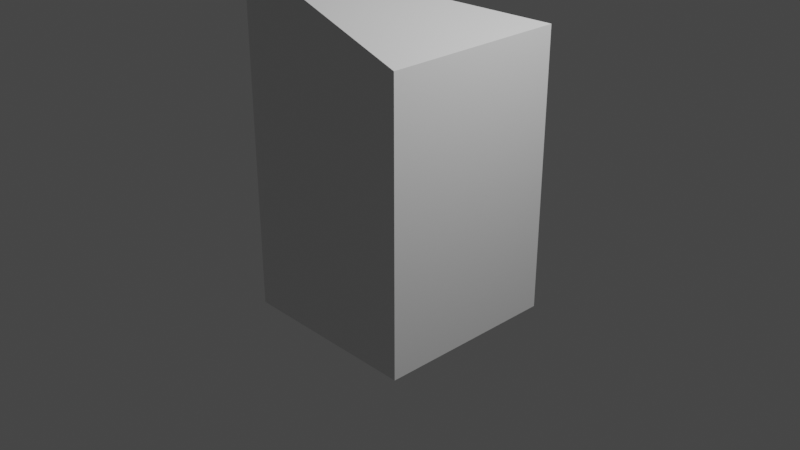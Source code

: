 # Source: Samplefile.blend  (saved by Blender 2.92.15; exported with 4.5.12 LTS)
import bpy
from mathutils import Matrix  # noqa: F401  (used for matrix-valued properties, if any)

bpy.ops.wm.read_factory_settings(use_empty=True)
scene = bpy.context.scene
scene.name = 'Scene'

# ---- collections
col_collection = bpy.data.collections.new('Collection'); scene.collection.children.link(col_collection)

# ---- materials (node trees are filled in below, after node groups)
mat_test = bpy.data.materials.new('Test')
mat_test.alpha_threshold = 0.0
mat_test.use_transparent_shadow = False
mat_test.line_color = (0.0, 0.0, 0.0, 1.0)

# ---- material node trees
mat_test.use_nodes = True; mat_test.node_tree.nodes.clear()
_N = mat_test.node_tree.nodes; _L = mat_test.node_tree.links
n0 = _N.new('ShaderNodeOutputMaterial'); n0.name = 'Material Output'; n0.location = (300, 300)
n1 = _N.new('ShaderNodeBsdfPrincipled'); n1.name = 'Principled BSDF'; n1.location = (10, 300)
n1.distribution = 'GGX'
n1.subsurface_method = 'BURLEY'
n1.inputs[2].default_value = 0.4
n1.inputs[3].default_value = 1.45
n1.inputs[27].default_value = (0.0, 0.0, 0.0, 1.0)
n1.inputs[28].default_value = 1.0
_L.new(n1.outputs[0], n0.inputs[0])
n0.is_active_output = True

# ---- world
world_world = bpy.data.worlds.new('World'); scene.world = world_world
world_world.use_nodes = True; world_world.node_tree.nodes.clear()
_N = world_world.node_tree.nodes; _L = world_world.node_tree.links
n0 = _N.new('ShaderNodeOutputWorld'); n0.name = 'World Output'; n0.location = (300, 300)
n1 = _N.new('ShaderNodeBackground'); n1.name = 'Background'; n1.location = (10, 300)
n1.inputs[0].default_value = (0.05088, 0.05088, 0.05088, 1.0)
_L.new(n1.outputs[0], n0.inputs[0])
n0.is_active_output = True
world_world.color = (0.05088, 0.05088, 0.05088)
world_world.use_sun_shadow = False
world_world.sun_shadow_jitter_overblur = 0.0

# ---- cameras
cam_camera = bpy.data.cameras.new('Camera')
cam_camera.clip_end = 100.0
cam_camera.ortho_scale = 7.314

# ---- lights
light_light = bpy.data.lights.new('Light', 'POINT')
light_light.transmission_factor = 0.0
light_light.energy = 1000.0
light_light.shadow_soft_size = 0.1
light_light.shadow_maximum_resolution = 0.006
light_light.use_absolute_resolution = True

# ---- meshes
me_cube_km1 = bpy.data.meshes.new('Cube_km1')
me_cube_km1.from_pydata([(1.0, 1.0, 2.036), (1.0, 1.0, -1.0), (1.0, -1.0, 2.036), (1.0, -1.0, -1.0), (-1.0, 1.0, 1.0), (-1.0, 1.0, -1.0), (-1.0, -1.0, 2.686), (-1.0, -1.0, -1.0)], [], [(0, 4, 6, 2), (3, 2, 6, 7), (7, 6, 4, 5), (5, 1, 3, 7), (1, 0, 2, 3), (5, 4, 0, 1)])
_uv = me_cube_km1.uv_layers.new(name='UVMap')
_uv.uv.foreach_set('vector', [0.625, 0.5, 0.875, 0.5, 0.875, 0.75, 0.625, 0.75, 0.375, 0.75, 0.625, 0.75, 0.625, 1.0, 0.375, 1.0, 0.375, 0.0, 0.625, 0.0, 0.625, 0.25, 0.375, 0.25, 0.125, 0.5, 0.375, 0.5, 0.375, 0.75, 0.125, 0.75, 0.375, 0.5, 0.625, 0.5, 0.625, 0.75, 0.375, 0.75, 0.375, 0.25, 0.625, 0.25, 0.625, 0.5, 0.375, 0.5])
me_cube_km1.materials.append(mat_test)
me_cube_km1.use_remesh_preserve_volume = False
me_cube_km1.use_remesh_preserve_attributes = False
me_cube_km1.use_mirror_vertex_groups = False
me_cube_km1.update()

# ---- objects
ob_cube = bpy.data.objects.new('Cube', me_cube_km1)
ob_light = bpy.data.objects.new('Light', light_light)
ob_camera = bpy.data.objects.new('Camera', cam_camera)

# ---- transforms, parenting, visibility, modifiers, constraints
ob_cube.location = (0.0, 0.0, 0.0)
ob_cube.lock_rotations_4d = False
ob_cube.empty_display_type = 'ARROWS'
ob_cube.lineart.crease_threshold = 0.0
ob_light.location = (4.076, 1.005, 5.904)
ob_light.rotation_euler = (0.6503, 0.05522, 1.866)
ob_light.lock_rotations_4d = False
ob_light.empty_display_type = 'ARROWS'
ob_light.color = (0.0, 0.0, 0.0, 0.0)
ob_light.lineart.crease_threshold = 0.0
ob_camera.location = (7.359, -6.926, 4.958)
ob_camera.rotation_euler = (1.109, 0.0, 0.8149)
ob_camera.lock_rotations_4d = False
ob_camera.empty_display_type = 'ARROWS'
ob_camera.color = (0.0, 0.0, 0.0, 0.0)
ob_camera.display_type = 'WIRE'
ob_camera.lineart.crease_threshold = 0.0

# ---- collection membership
col_collection.objects.link(ob_cube)
col_collection.objects.link(ob_light)
col_collection.objects.link(ob_camera)

# ---- scene / render settings (as saved in the file)
scene.camera = ob_camera
scene.frame_start = 1; scene.frame_end = 20; scene.frame_set(20)
scene.render.engine = 'BLENDER_EEVEE_NEXT'
scene.cycles.use_denoising = False
scene.cycles.samples = 128
scene.cycles.sampling_pattern = 'TABULATED_SOBOL'
scene.cycles.use_adaptive_sampling = False
scene.cycles.use_light_tree = False
scene.view_settings.view_transform = 'Filmic'
bpy.context.view_layer.update()
